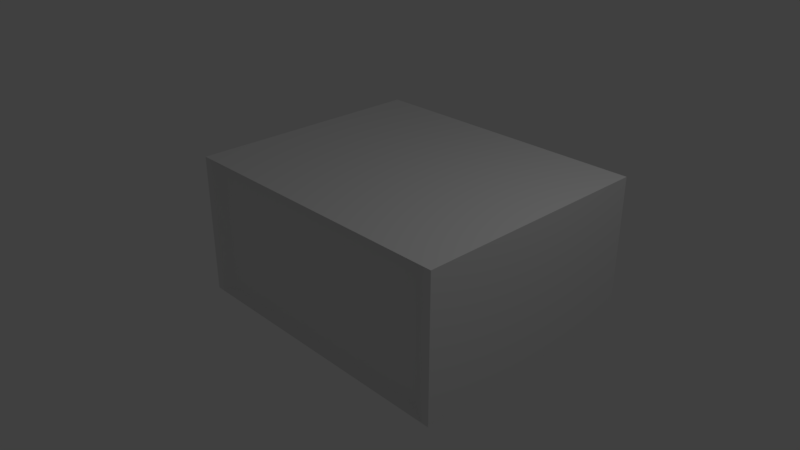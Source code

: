# Source: puzzle1.blend  (saved by Blender 2.79.0; exported with 4.5.12 LTS)
import bpy
from mathutils import Matrix  # noqa: F401  (used for matrix-valued properties, if any)

bpy.ops.wm.read_factory_settings(use_empty=True)
scene = bpy.context.scene
scene.name = 'Scene'

# ---- collections
col_collection_1 = bpy.data.collections.new('Collection 1'); scene.collection.children.link(col_collection_1)

# ---- materials (node trees are filled in below, after node groups)
mat_material = bpy.data.materials.new('Material')
mat_material.alpha_threshold = 0.0
mat_material.use_transparent_shadow = False
mat_material.roughness = 0.5
mat_material.line_color = (0.0, 0.0, 0.0, 1.0)

# ---- material node trees

# ---- world
world_world = bpy.data.worlds.new('World'); scene.world = world_world
world_world.color = (0.05088, 0.05088, 0.05088)
world_world.use_sun_shadow = False
world_world.sun_shadow_jitter_overblur = 0.0
world_world.cycles.sampling_method = 'MANUAL'

# ---- cameras
cam_camera = bpy.data.cameras.new('Camera')
cam_camera.clip_end = 100.0
cam_camera.lens = 35.0
cam_camera.sensor_width = 32.0
cam_camera.sensor_height = 18.0
cam_camera.ortho_scale = 7.314
cam_camera.dof.focus_distance = 0.0
cam_camera.dof.aperture_fstop = 128.0

# ---- lights
light_lamp = bpy.data.lights.new('Lamp', 'POINT')
light_lamp.transmission_factor = 0.0
light_lamp.cutoff_distance = 30.0
light_lamp.energy = 100.0
light_lamp.shadow_buffer_clip_start = 1.001
light_lamp.shadow_soft_size = 0.1
light_lamp.shadow_maximum_resolution = 0.006
light_lamp.use_absolute_resolution = True

# ---- meshes
me_cube_001 = bpy.data.meshes.new('Cube.001')
me_cube_001.from_pydata([(2.8, 2.205, 1.0), (2.8, -0.8313, 1.0), (-0.8, 2.205, 1.0), (-0.8, -0.8313, 1.0)], [], [(0, 2, 3, 1)])
me_cube_001.materials.append(mat_material)
me_cube_001.use_remesh_preserve_volume = False
me_cube_001.use_remesh_preserve_attributes = False
me_cube_001.use_mirror_vertex_groups = False
me_cube_001.update()
me_cube = bpy.data.meshes.new('Cube')
me_cube.from_pydata([(3.0, 2.374, -1.0), (3.0, -1.0, -1.0), (-1.0, -1.0, -1.0), (-1.0, 2.374, -1.0), (3.0, 2.374, 1.0), (3.0, -1.0, 1.0), (-1.0, -1.0, 1.0), (-1.0, 2.374, 1.0), (2.8, 2.205, 1.0), (2.8, -0.8313, 1.0), (-0.8, 2.205, 1.0), (-0.8, -0.8313, 1.0), (2.8, -0.9, -0.9), (-0.8, -0.9, -0.9), (2.8, -0.9, 0.9), (-0.8, -0.9, 0.9), (-1.1, -1.0, -1.0), (-1.1, 2.374, -1.0), (-1.1, -1.0, 1.0), (-1.1, 2.374, 1.0), (3.1, 2.374, -1.0), (3.1, -1.0, -1.0), (3.1, 2.374, 1.0), (3.1, -1.0, 1.0), (3.0, 2.474, -1.0), (-1.0, 2.474, -1.0), (3.0, 2.474, 1.0), (-1.0, 2.474, 1.0), (-1.1, 2.474, -1.0), (-1.1, 2.474, 1.0), (3.1, 2.474, -1.0), (3.1, 2.474, 1.0)], [], [(0, 1, 2, 3), (5, 4, 8, 9), (4, 5, 23, 22), (5, 6, 15, 14), (2, 6, 18, 16), (17, 19, 29, 28), (7, 6, 11, 10), (4, 7, 10, 8), (6, 5, 9, 11), (12, 14, 15, 13), (6, 2, 13, 15), (1, 5, 14, 12), (2, 1, 12, 13), (16, 18, 19, 17), (6, 7, 19, 18), (4, 22, 31, 26), (3, 2, 16, 17), (20, 22, 23, 21), (5, 1, 21, 23), (20, 0, 24, 30), (1, 0, 20, 21), (26, 24, 25, 27), (27, 25, 28, 29), (24, 26, 31, 30), (22, 20, 30, 31), (3, 17, 28, 25), (7, 4, 26, 27), (0, 3, 25, 24), (19, 7, 27, 29)])
me_cube.materials.append(mat_material)
me_cube.use_remesh_preserve_volume = False
me_cube.use_remesh_preserve_attributes = False
me_cube.use_mirror_vertex_groups = False
me_cube.update()

# ---- objects
ob_cube_001 = bpy.data.objects.new('Cube.001', me_cube_001)
ob_cube = bpy.data.objects.new('Cube', me_cube)
ob_lamp = bpy.data.objects.new('Lamp', light_lamp)
ob_camera = bpy.data.objects.new('Camera', cam_camera)

# ---- transforms, parenting, visibility, modifiers, constraints
ob_cube_001.location = (-1.008, 0.0, 0.0)
ob_cube_001.lock_rotations_4d = False
ob_cube_001.empty_display_type = 'ARROWS'
ob_cube_001.lineart.crease_threshold = 0.0
ob_cube.location = (-1.008, 0.0, 0.0)
ob_cube.lock_rotations_4d = False
ob_cube.empty_display_type = 'ARROWS'
ob_cube.lineart.crease_threshold = 0.0
ob_lamp.location = (4.076, 1.005, 5.904)
ob_lamp.rotation_euler = (0.6503, 0.05522, 1.866)
ob_lamp.lock_rotations_4d = False
ob_lamp.empty_display_type = 'ARROWS'
ob_lamp.color = (0.0, 0.0, 0.0, 0.0)
ob_lamp.lineart.crease_threshold = 0.0
ob_camera.location = (7.481, -6.508, 5.344)
ob_camera.rotation_euler = (1.109, 0.0, 0.8149)
ob_camera.lock_rotations_4d = False
ob_camera.empty_display_type = 'ARROWS'
ob_camera.color = (0.0, 0.0, 0.0, 0.0)
ob_camera.display_type = 'WIRE'
ob_camera.lineart.crease_threshold = 0.0

# ---- collection membership
col_collection_1.objects.link(ob_cube_001)
col_collection_1.objects.link(ob_cube)
col_collection_1.objects.link(ob_lamp)
col_collection_1.objects.link(ob_camera)

# ---- scene / render settings (as saved in the file)
scene.camera = ob_camera
scene.frame_start = 1; scene.frame_end = 250; scene.frame_set(1)
scene.render.engine = 'BLENDER_EEVEE_NEXT'
scene.render.resolution_percentage = 50
scene.render.dither_intensity = 0.0
scene.cycles.use_denoising = False
scene.cycles.samples = 128
scene.cycles.sampling_pattern = 'TABULATED_SOBOL'
scene.cycles.use_adaptive_sampling = False
scene.cycles.use_light_tree = False
scene.cycles.blur_glossy = 0.0
scene.cycles.sample_clamp_indirect = 0.0
scene.view_settings.view_transform = 'Standard'
bpy.context.view_layer.update()
